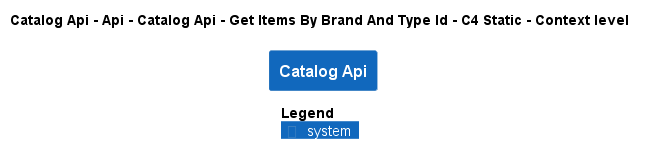

The diagram above was rendered by PlantUML. Its source (embedded in the PNG):
@startuml
!pragma layout smetana
!include ..\..\..\..\..\..\..\..\.c4s\C4_Context.puml

AddElementTag("state:new", $bgColor=green, $fontColor=#ffffff, $borderColor=green, $shadowing="False")
AddElementTag("state:changed", $bgColor=orange, $fontColor=#ffffff, $borderColor=orange, $shadowing="False")
AddElementTag("state:removed", $bgColor=red, $fontColor=#ffffff, $borderColor=red, $shadowing="False")

AddRelTag("state:new", $textColor=green, $lineColor=green)
AddRelTag("state:changed", $textColor=orange, $lineColor=orange)
AddRelTag("state:removed", $textColor=red, $lineColor=red)

SHOW_PERSON_PORTRAIT()
LAYOUT_TOP_DOWN()

skinparam linetype polyline

title Catalog Api - Api - Catalog Api - Get Items By Brand And Type Id - C4 Static - Context level

System(dotnet.eShop.Architecture.SoftwareSystems.CatalogApi, "Catalog Api", "")



SHOW_LEGEND()
@enduml